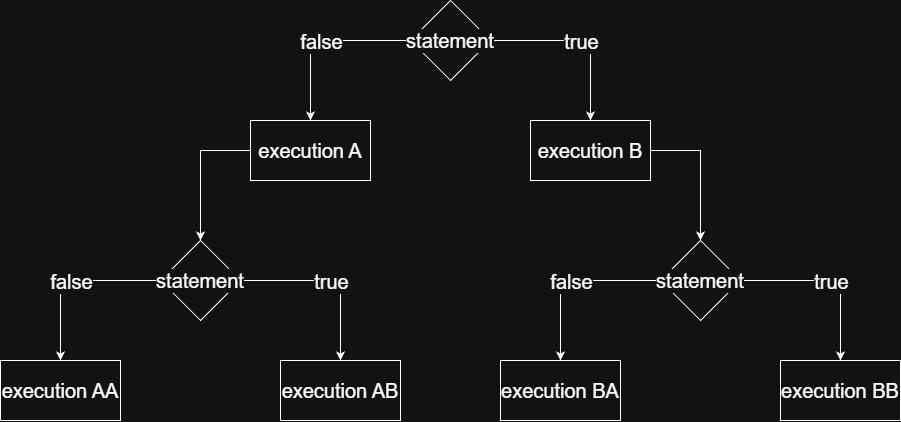

The diagram above was exported from draw.io. Its source (the exported page's mxGraphModel, read from the mxfile embedded in the PNG):
<mxGraphModel dx="2137" dy="830" grid="1" gridSize="10" guides="1" tooltips="1" connect="1" arrows="1" fold="1" page="1" pageScale="1" pageWidth="827" pageHeight="1169" math="0" shadow="0">
  <root>
    <mxCell id="0" />
    <mxCell id="1" parent="0" />
    <mxCell id="4tTqYAVDyAz1YiC7al1s-5" value="" style="edgeStyle=orthogonalEdgeStyle;rounded=0;orthogonalLoop=1;jettySize=auto;html=1;" edge="1" parent="1" source="4tTqYAVDyAz1YiC7al1s-2" target="4tTqYAVDyAz1YiC7al1s-3">
      <mxGeometry relative="1" as="geometry" />
    </mxCell>
    <mxCell id="4tTqYAVDyAz1YiC7al1s-7" value="false" style="edgeLabel;html=1;align=center;verticalAlign=middle;resizable=0;points=[];fontSize=20;" vertex="1" connectable="0" parent="4tTqYAVDyAz1YiC7al1s-5">
      <mxGeometry relative="1" as="geometry">
        <mxPoint as="offset" />
      </mxGeometry>
    </mxCell>
    <mxCell id="4tTqYAVDyAz1YiC7al1s-6" value="" style="edgeStyle=orthogonalEdgeStyle;rounded=0;orthogonalLoop=1;jettySize=auto;html=1;" edge="1" parent="1" source="4tTqYAVDyAz1YiC7al1s-2" target="4tTqYAVDyAz1YiC7al1s-4">
      <mxGeometry relative="1" as="geometry" />
    </mxCell>
    <mxCell id="4tTqYAVDyAz1YiC7al1s-8" value="true" style="edgeLabel;html=1;align=center;verticalAlign=middle;resizable=0;points=[];fontSize=20;" vertex="1" connectable="0" parent="4tTqYAVDyAz1YiC7al1s-6">
      <mxGeometry relative="1" as="geometry">
        <mxPoint as="offset" />
      </mxGeometry>
    </mxCell>
    <mxCell id="4tTqYAVDyAz1YiC7al1s-2" value="statement" style="rhombus;whiteSpace=wrap;html=1;fontSize=20;labelBackgroundColor=default;" vertex="1" parent="1">
      <mxGeometry x="350" y="70" width="80" height="80" as="geometry" />
    </mxCell>
    <mxCell id="4tTqYAVDyAz1YiC7al1s-23" value="" style="edgeStyle=orthogonalEdgeStyle;rounded=0;orthogonalLoop=1;jettySize=auto;html=1;" edge="1" parent="1" source="4tTqYAVDyAz1YiC7al1s-3" target="4tTqYAVDyAz1YiC7al1s-20">
      <mxGeometry relative="1" as="geometry" />
    </mxCell>
    <mxCell id="4tTqYAVDyAz1YiC7al1s-3" value="execution A" style="rounded=0;whiteSpace=wrap;html=1;fontSize=20;" vertex="1" parent="1">
      <mxGeometry x="190" y="190" width="120" height="60" as="geometry" />
    </mxCell>
    <mxCell id="4tTqYAVDyAz1YiC7al1s-31" value="" style="edgeStyle=orthogonalEdgeStyle;rounded=0;orthogonalLoop=1;jettySize=auto;html=1;" edge="1" parent="1" source="4tTqYAVDyAz1YiC7al1s-4" target="4tTqYAVDyAz1YiC7al1s-28">
      <mxGeometry relative="1" as="geometry" />
    </mxCell>
    <mxCell id="4tTqYAVDyAz1YiC7al1s-4" value="execution B" style="rounded=0;whiteSpace=wrap;html=1;fontSize=20;" vertex="1" parent="1">
      <mxGeometry x="470" y="190" width="120" height="60" as="geometry" />
    </mxCell>
    <mxCell id="4tTqYAVDyAz1YiC7al1s-16" value="" style="edgeStyle=orthogonalEdgeStyle;rounded=0;orthogonalLoop=1;jettySize=auto;html=1;" edge="1" parent="1" source="4tTqYAVDyAz1YiC7al1s-20" target="4tTqYAVDyAz1YiC7al1s-21">
      <mxGeometry relative="1" as="geometry" />
    </mxCell>
    <mxCell id="4tTqYAVDyAz1YiC7al1s-17" value="false" style="edgeLabel;html=1;align=center;verticalAlign=middle;resizable=0;points=[];fontSize=20;" vertex="1" connectable="0" parent="4tTqYAVDyAz1YiC7al1s-16">
      <mxGeometry relative="1" as="geometry">
        <mxPoint as="offset" />
      </mxGeometry>
    </mxCell>
    <mxCell id="4tTqYAVDyAz1YiC7al1s-18" value="" style="edgeStyle=orthogonalEdgeStyle;rounded=0;orthogonalLoop=1;jettySize=auto;html=1;" edge="1" parent="1" source="4tTqYAVDyAz1YiC7al1s-20" target="4tTqYAVDyAz1YiC7al1s-22">
      <mxGeometry relative="1" as="geometry" />
    </mxCell>
    <mxCell id="4tTqYAVDyAz1YiC7al1s-19" value="true" style="edgeLabel;html=1;align=center;verticalAlign=middle;resizable=0;points=[];fontSize=20;" vertex="1" connectable="0" parent="4tTqYAVDyAz1YiC7al1s-18">
      <mxGeometry relative="1" as="geometry">
        <mxPoint as="offset" />
      </mxGeometry>
    </mxCell>
    <mxCell id="4tTqYAVDyAz1YiC7al1s-20" value="statement" style="rhombus;whiteSpace=wrap;html=1;fontSize=20;labelBackgroundColor=default;" vertex="1" parent="1">
      <mxGeometry x="100" y="310" width="80" height="80" as="geometry" />
    </mxCell>
    <mxCell id="4tTqYAVDyAz1YiC7al1s-21" value="execution AA" style="rounded=0;whiteSpace=wrap;html=1;fontSize=20;" vertex="1" parent="1">
      <mxGeometry x="-60" y="430" width="120" height="60" as="geometry" />
    </mxCell>
    <mxCell id="4tTqYAVDyAz1YiC7al1s-22" value="execution AB" style="rounded=0;whiteSpace=wrap;html=1;fontSize=20;" vertex="1" parent="1">
      <mxGeometry x="220" y="430" width="120" height="60" as="geometry" />
    </mxCell>
    <mxCell id="4tTqYAVDyAz1YiC7al1s-24" value="" style="edgeStyle=orthogonalEdgeStyle;rounded=0;orthogonalLoop=1;jettySize=auto;html=1;" edge="1" parent="1" source="4tTqYAVDyAz1YiC7al1s-28" target="4tTqYAVDyAz1YiC7al1s-29">
      <mxGeometry relative="1" as="geometry" />
    </mxCell>
    <mxCell id="4tTqYAVDyAz1YiC7al1s-25" value="false" style="edgeLabel;html=1;align=center;verticalAlign=middle;resizable=0;points=[];fontSize=20;" vertex="1" connectable="0" parent="4tTqYAVDyAz1YiC7al1s-24">
      <mxGeometry relative="1" as="geometry">
        <mxPoint as="offset" />
      </mxGeometry>
    </mxCell>
    <mxCell id="4tTqYAVDyAz1YiC7al1s-26" value="" style="edgeStyle=orthogonalEdgeStyle;rounded=0;orthogonalLoop=1;jettySize=auto;html=1;" edge="1" parent="1" source="4tTqYAVDyAz1YiC7al1s-28" target="4tTqYAVDyAz1YiC7al1s-30">
      <mxGeometry relative="1" as="geometry" />
    </mxCell>
    <mxCell id="4tTqYAVDyAz1YiC7al1s-27" value="true" style="edgeLabel;html=1;align=center;verticalAlign=middle;resizable=0;points=[];fontSize=20;" vertex="1" connectable="0" parent="4tTqYAVDyAz1YiC7al1s-26">
      <mxGeometry relative="1" as="geometry">
        <mxPoint as="offset" />
      </mxGeometry>
    </mxCell>
    <mxCell id="4tTqYAVDyAz1YiC7al1s-28" value="statement" style="rhombus;whiteSpace=wrap;html=1;fontSize=20;labelBackgroundColor=default;" vertex="1" parent="1">
      <mxGeometry x="600" y="310" width="80" height="80" as="geometry" />
    </mxCell>
    <mxCell id="4tTqYAVDyAz1YiC7al1s-29" value="execution BA" style="rounded=0;whiteSpace=wrap;html=1;fontSize=20;" vertex="1" parent="1">
      <mxGeometry x="440" y="430" width="120" height="60" as="geometry" />
    </mxCell>
    <mxCell id="4tTqYAVDyAz1YiC7al1s-30" value="execution BB" style="rounded=0;whiteSpace=wrap;html=1;fontSize=20;" vertex="1" parent="1">
      <mxGeometry x="720" y="430" width="120" height="60" as="geometry" />
    </mxCell>
  </root>
</mxGraphModel>